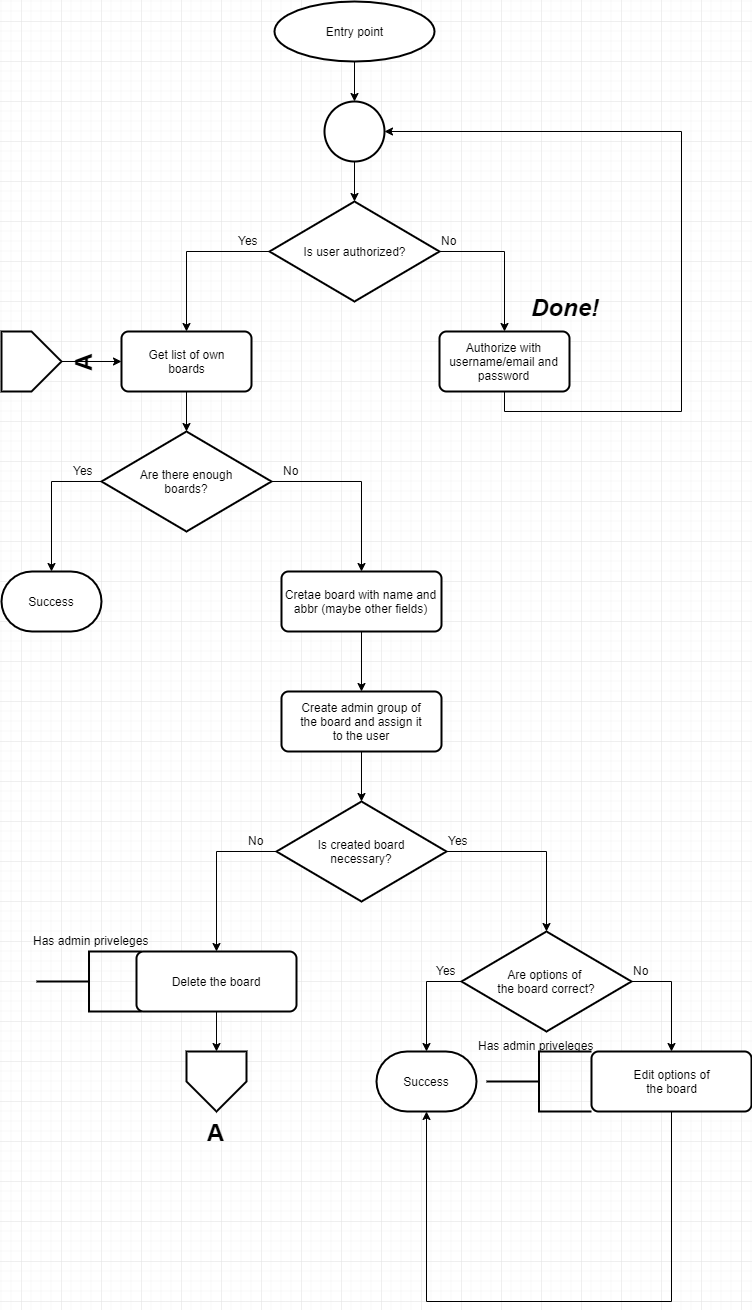

The diagram above was exported from draw.io. Its source (the exported page's mxGraphModel, read from the mxfile embedded in the PNG):
<mxGraphModel dx="910" dy="523" grid="1" gridSize="10" guides="1" tooltips="1" connect="1" arrows="1" fold="1" page="1" pageScale="1" pageWidth="827" pageHeight="1169" math="0" shadow="0">
  <root>
    <mxCell id="0" />
    <mxCell id="1" parent="0" />
    <mxCell id="3ETzLG3zoMRzy2TQC4yJ-6" style="edgeStyle=orthogonalEdgeStyle;rounded=0;orthogonalLoop=1;jettySize=auto;html=1;exitX=0.5;exitY=1;exitDx=0;exitDy=0;exitPerimeter=0;entryX=0.5;entryY=0;entryDx=0;entryDy=0;entryPerimeter=0;" parent="1" source="xGvevYCCA7WRCRCW0fgc-1" target="3ETzLG3zoMRzy2TQC4yJ-5" edge="1">
      <mxGeometry relative="1" as="geometry" />
    </mxCell>
    <mxCell id="xGvevYCCA7WRCRCW0fgc-1" value="Entry point" style="strokeWidth=2;html=1;shape=mxgraph.flowchart.start_1;whiteSpace=wrap;" parent="1" vertex="1">
      <mxGeometry x="333" y="20" width="160" height="60" as="geometry" />
    </mxCell>
    <mxCell id="3ETzLG3zoMRzy2TQC4yJ-8" style="edgeStyle=orthogonalEdgeStyle;rounded=0;orthogonalLoop=1;jettySize=auto;html=1;exitX=1;exitY=0.5;exitDx=0;exitDy=0;exitPerimeter=0;entryX=0.5;entryY=0;entryDx=0;entryDy=0;" parent="1" source="3ETzLG3zoMRzy2TQC4yJ-1" target="3ETzLG3zoMRzy2TQC4yJ-2" edge="1">
      <mxGeometry relative="1" as="geometry" />
    </mxCell>
    <mxCell id="3ETzLG3zoMRzy2TQC4yJ-13" style="edgeStyle=orthogonalEdgeStyle;rounded=0;orthogonalLoop=1;jettySize=auto;html=1;exitX=0;exitY=0.5;exitDx=0;exitDy=0;exitPerimeter=0;entryX=0.5;entryY=0;entryDx=0;entryDy=0;" parent="1" source="3ETzLG3zoMRzy2TQC4yJ-1" target="3ETzLG3zoMRzy2TQC4yJ-12" edge="1">
      <mxGeometry relative="1" as="geometry" />
    </mxCell>
    <mxCell id="3ETzLG3zoMRzy2TQC4yJ-1" value="Is user authorized?" style="strokeWidth=2;html=1;shape=mxgraph.flowchart.decision;whiteSpace=wrap;" parent="1" vertex="1">
      <mxGeometry x="328" y="220" width="170" height="100" as="geometry" />
    </mxCell>
    <mxCell id="3ETzLG3zoMRzy2TQC4yJ-9" style="edgeStyle=orthogonalEdgeStyle;rounded=0;orthogonalLoop=1;jettySize=auto;html=1;exitX=0.5;exitY=1;exitDx=0;exitDy=0;entryX=1;entryY=0.5;entryDx=0;entryDy=0;entryPerimeter=0;" parent="1" source="3ETzLG3zoMRzy2TQC4yJ-2" target="3ETzLG3zoMRzy2TQC4yJ-5" edge="1">
      <mxGeometry relative="1" as="geometry">
        <mxPoint x="470" y="150" as="targetPoint" />
        <Array as="points">
          <mxPoint x="563" y="430" />
          <mxPoint x="740" y="430" />
          <mxPoint x="740" y="150" />
        </Array>
      </mxGeometry>
    </mxCell>
    <mxCell id="3ETzLG3zoMRzy2TQC4yJ-2" value="Authorize with username/email and password" style="rounded=1;whiteSpace=wrap;html=1;absoluteArcSize=1;arcSize=14;strokeWidth=2;" parent="1" vertex="1">
      <mxGeometry x="498" y="350" width="130" height="60" as="geometry" />
    </mxCell>
    <mxCell id="3ETzLG3zoMRzy2TQC4yJ-7" style="edgeStyle=orthogonalEdgeStyle;rounded=0;orthogonalLoop=1;jettySize=auto;html=1;exitX=0.5;exitY=1;exitDx=0;exitDy=0;exitPerimeter=0;" parent="1" source="3ETzLG3zoMRzy2TQC4yJ-5" target="3ETzLG3zoMRzy2TQC4yJ-1" edge="1">
      <mxGeometry relative="1" as="geometry" />
    </mxCell>
    <mxCell id="3ETzLG3zoMRzy2TQC4yJ-5" value="" style="verticalLabelPosition=bottom;verticalAlign=top;html=1;strokeWidth=2;shape=mxgraph.flowchart.on-page_reference;" parent="1" vertex="1">
      <mxGeometry x="383" y="120" width="60" height="60" as="geometry" />
    </mxCell>
    <mxCell id="3ETzLG3zoMRzy2TQC4yJ-10" value="No" style="text;html=1;resizable=0;points=[];autosize=1;align=left;verticalAlign=top;spacingTop=-4;" parent="1" vertex="1">
      <mxGeometry x="498" y="250" width="30" height="10" as="geometry" />
    </mxCell>
    <mxCell id="3ETzLG3zoMRzy2TQC4yJ-11" value="&lt;font style=&quot;font-size: 24px&quot;&gt;&lt;b&gt;&lt;i&gt;Done!&lt;/i&gt;&lt;/b&gt;&lt;/font&gt;" style="text;html=1;resizable=0;points=[];autosize=1;align=left;verticalAlign=top;spacingTop=-4;" parent="1" vertex="1">
      <mxGeometry x="588" y="310" width="80" height="20" as="geometry" />
    </mxCell>
    <mxCell id="3ETzLG3zoMRzy2TQC4yJ-16" style="edgeStyle=orthogonalEdgeStyle;rounded=0;orthogonalLoop=1;jettySize=auto;html=1;exitX=0.5;exitY=1;exitDx=0;exitDy=0;entryX=0.5;entryY=0;entryDx=0;entryDy=0;entryPerimeter=0;" parent="1" source="3ETzLG3zoMRzy2TQC4yJ-12" target="3ETzLG3zoMRzy2TQC4yJ-15" edge="1">
      <mxGeometry relative="1" as="geometry" />
    </mxCell>
    <mxCell id="3ETzLG3zoMRzy2TQC4yJ-12" value="Get list of own&lt;br&gt;boards" style="rounded=1;whiteSpace=wrap;html=1;absoluteArcSize=1;arcSize=14;strokeWidth=2;" parent="1" vertex="1">
      <mxGeometry x="180" y="350" width="130" height="60" as="geometry" />
    </mxCell>
    <mxCell id="3ETzLG3zoMRzy2TQC4yJ-14" value="Yes" style="text;html=1;resizable=0;points=[];autosize=1;align=left;verticalAlign=top;spacingTop=-4;" parent="1" vertex="1">
      <mxGeometry x="295" y="250" width="30" height="10" as="geometry" />
    </mxCell>
    <mxCell id="3ETzLG3zoMRzy2TQC4yJ-18" style="edgeStyle=orthogonalEdgeStyle;rounded=0;orthogonalLoop=1;jettySize=auto;html=1;exitX=0;exitY=0.5;exitDx=0;exitDy=0;exitPerimeter=0;entryX=0.5;entryY=0;entryDx=0;entryDy=0;entryPerimeter=0;" parent="1" source="3ETzLG3zoMRzy2TQC4yJ-15" target="3ETzLG3zoMRzy2TQC4yJ-17" edge="1">
      <mxGeometry relative="1" as="geometry" />
    </mxCell>
    <mxCell id="3ETzLG3zoMRzy2TQC4yJ-21" style="edgeStyle=orthogonalEdgeStyle;rounded=0;orthogonalLoop=1;jettySize=auto;html=1;exitX=1;exitY=0.5;exitDx=0;exitDy=0;exitPerimeter=0;entryX=0.5;entryY=0;entryDx=0;entryDy=0;" parent="1" source="3ETzLG3zoMRzy2TQC4yJ-15" target="3ETzLG3zoMRzy2TQC4yJ-20" edge="1">
      <mxGeometry relative="1" as="geometry" />
    </mxCell>
    <mxCell id="3ETzLG3zoMRzy2TQC4yJ-15" value="Are there enough&lt;br&gt;boards?" style="strokeWidth=2;html=1;shape=mxgraph.flowchart.decision;whiteSpace=wrap;" parent="1" vertex="1">
      <mxGeometry x="160" y="450" width="170" height="100" as="geometry" />
    </mxCell>
    <mxCell id="3ETzLG3zoMRzy2TQC4yJ-17" value="Success" style="strokeWidth=2;html=1;shape=mxgraph.flowchart.terminator;whiteSpace=wrap;" parent="1" vertex="1">
      <mxGeometry x="60" y="590" width="100" height="60" as="geometry" />
    </mxCell>
    <mxCell id="3ETzLG3zoMRzy2TQC4yJ-19" value="Yes" style="text;html=1;resizable=0;points=[];autosize=1;align=left;verticalAlign=top;spacingTop=-4;" parent="1" vertex="1">
      <mxGeometry x="130" y="480" width="30" height="10" as="geometry" />
    </mxCell>
    <mxCell id="3ETzLG3zoMRzy2TQC4yJ-27" style="edgeStyle=orthogonalEdgeStyle;rounded=0;orthogonalLoop=1;jettySize=auto;html=1;exitX=0.5;exitY=1;exitDx=0;exitDy=0;entryX=0.5;entryY=0;entryDx=0;entryDy=0;" parent="1" source="3ETzLG3zoMRzy2TQC4yJ-20" target="3ETzLG3zoMRzy2TQC4yJ-26" edge="1">
      <mxGeometry relative="1" as="geometry" />
    </mxCell>
    <mxCell id="3ETzLG3zoMRzy2TQC4yJ-20" value="Cretae board with name and abbr (maybe other fields)" style="rounded=1;whiteSpace=wrap;html=1;absoluteArcSize=1;arcSize=14;strokeWidth=2;" parent="1" vertex="1">
      <mxGeometry x="340" y="590" width="160" height="60" as="geometry" />
    </mxCell>
    <mxCell id="3ETzLG3zoMRzy2TQC4yJ-22" value="No" style="text;html=1;resizable=0;points=[];autosize=1;align=left;verticalAlign=top;spacingTop=-4;" parent="1" vertex="1">
      <mxGeometry x="340" y="480" width="30" height="10" as="geometry" />
    </mxCell>
    <mxCell id="3ETzLG3zoMRzy2TQC4yJ-29" style="edgeStyle=orthogonalEdgeStyle;rounded=0;orthogonalLoop=1;jettySize=auto;html=1;exitX=0.5;exitY=1;exitDx=0;exitDy=0;entryX=0.5;entryY=0;entryDx=0;entryDy=0;entryPerimeter=0;" parent="1" source="3ETzLG3zoMRzy2TQC4yJ-26" target="3ETzLG3zoMRzy2TQC4yJ-28" edge="1">
      <mxGeometry relative="1" as="geometry" />
    </mxCell>
    <mxCell id="3ETzLG3zoMRzy2TQC4yJ-26" value="Create admin group of&lt;br&gt;the board and assign it&lt;br&gt;to the user" style="rounded=1;whiteSpace=wrap;html=1;absoluteArcSize=1;arcSize=14;strokeWidth=2;" parent="1" vertex="1">
      <mxGeometry x="340" y="710" width="160" height="60" as="geometry" />
    </mxCell>
    <mxCell id="3ETzLG3zoMRzy2TQC4yJ-33" style="edgeStyle=orthogonalEdgeStyle;rounded=0;orthogonalLoop=1;jettySize=auto;html=1;exitX=0;exitY=0.5;exitDx=0;exitDy=0;exitPerimeter=0;entryX=0.5;entryY=0;entryDx=0;entryDy=0;" parent="1" source="3ETzLG3zoMRzy2TQC4yJ-28" target="3ETzLG3zoMRzy2TQC4yJ-32" edge="1">
      <mxGeometry relative="1" as="geometry" />
    </mxCell>
    <mxCell id="3ETzLG3zoMRzy2TQC4yJ-49" style="edgeStyle=orthogonalEdgeStyle;rounded=0;orthogonalLoop=1;jettySize=auto;html=1;exitX=1;exitY=0.5;exitDx=0;exitDy=0;exitPerimeter=0;entryX=0.5;entryY=0;entryDx=0;entryDy=0;entryPerimeter=0;" parent="1" source="3ETzLG3zoMRzy2TQC4yJ-28" target="3ETzLG3zoMRzy2TQC4yJ-48" edge="1">
      <mxGeometry relative="1" as="geometry" />
    </mxCell>
    <mxCell id="3ETzLG3zoMRzy2TQC4yJ-28" value="Is created board&lt;br&gt;necessary?" style="strokeWidth=2;html=1;shape=mxgraph.flowchart.decision;whiteSpace=wrap;" parent="1" vertex="1">
      <mxGeometry x="335" y="820" width="170" height="100" as="geometry" />
    </mxCell>
    <mxCell id="3ETzLG3zoMRzy2TQC4yJ-36" style="edgeStyle=orthogonalEdgeStyle;rounded=0;orthogonalLoop=1;jettySize=auto;html=1;exitX=0.5;exitY=1;exitDx=0;exitDy=0;entryX=0.5;entryY=0;entryDx=0;entryDy=0;" parent="1" source="3ETzLG3zoMRzy2TQC4yJ-32" target="3ETzLG3zoMRzy2TQC4yJ-35" edge="1">
      <mxGeometry relative="1" as="geometry" />
    </mxCell>
    <mxCell id="3ETzLG3zoMRzy2TQC4yJ-32" value="Delete the board" style="rounded=1;whiteSpace=wrap;html=1;absoluteArcSize=1;arcSize=14;strokeWidth=2;" parent="1" vertex="1">
      <mxGeometry x="195" y="970" width="160" height="60" as="geometry" />
    </mxCell>
    <mxCell id="3ETzLG3zoMRzy2TQC4yJ-34" value="No" style="text;html=1;resizable=0;points=[];autosize=1;align=left;verticalAlign=top;spacingTop=-4;" parent="1" vertex="1">
      <mxGeometry x="305" y="850" width="30" height="10" as="geometry" />
    </mxCell>
    <mxCell id="3ETzLG3zoMRzy2TQC4yJ-35" value="&lt;font style=&quot;font-size: 24px&quot;&gt;&lt;b&gt;A&lt;/b&gt;&lt;/font&gt;" style="verticalLabelPosition=bottom;verticalAlign=top;html=1;strokeWidth=2;shape=offPageConnector;rounded=0;size=0.5;" parent="1" vertex="1">
      <mxGeometry x="245" y="1070" width="60" height="60" as="geometry" />
    </mxCell>
    <mxCell id="3ETzLG3zoMRzy2TQC4yJ-44" style="edgeStyle=orthogonalEdgeStyle;rounded=0;orthogonalLoop=1;jettySize=auto;html=1;exitX=0.5;exitY=1;exitDx=0;exitDy=0;entryX=0;entryY=0.5;entryDx=0;entryDy=0;" parent="1" target="3ETzLG3zoMRzy2TQC4yJ-12" edge="1">
      <mxGeometry relative="1" as="geometry">
        <mxPoint x="120" y="380" as="sourcePoint" />
      </mxGeometry>
    </mxCell>
    <mxCell id="3ETzLG3zoMRzy2TQC4yJ-47" value="&lt;font style=&quot;font-size: 24px&quot;&gt;&lt;b&gt;A&lt;/b&gt;&lt;/font&gt;" style="verticalLabelPosition=bottom;verticalAlign=top;html=1;strokeWidth=2;shape=offPageConnector;rounded=0;size=0.5;rotation=-90;" parent="1" vertex="1">
      <mxGeometry x="60" y="350" width="60" height="60" as="geometry" />
    </mxCell>
    <mxCell id="3ETzLG3zoMRzy2TQC4yJ-52" style="edgeStyle=orthogonalEdgeStyle;rounded=0;orthogonalLoop=1;jettySize=auto;html=1;exitX=0;exitY=0.5;exitDx=0;exitDy=0;exitPerimeter=0;entryX=0.5;entryY=0;entryDx=0;entryDy=0;entryPerimeter=0;" parent="1" source="3ETzLG3zoMRzy2TQC4yJ-48" target="3ETzLG3zoMRzy2TQC4yJ-51" edge="1">
      <mxGeometry relative="1" as="geometry" />
    </mxCell>
    <mxCell id="3ETzLG3zoMRzy2TQC4yJ-55" style="edgeStyle=orthogonalEdgeStyle;rounded=0;orthogonalLoop=1;jettySize=auto;html=1;exitX=1;exitY=0.5;exitDx=0;exitDy=0;exitPerimeter=0;entryX=0.5;entryY=0;entryDx=0;entryDy=0;" parent="1" source="3ETzLG3zoMRzy2TQC4yJ-48" target="3ETzLG3zoMRzy2TQC4yJ-54" edge="1">
      <mxGeometry relative="1" as="geometry" />
    </mxCell>
    <mxCell id="3ETzLG3zoMRzy2TQC4yJ-48" value="Are options of&amp;nbsp;&lt;br&gt;the board correct?" style="strokeWidth=2;html=1;shape=mxgraph.flowchart.decision;whiteSpace=wrap;" parent="1" vertex="1">
      <mxGeometry x="520" y="950" width="170" height="100" as="geometry" />
    </mxCell>
    <mxCell id="3ETzLG3zoMRzy2TQC4yJ-50" value="Yes" style="text;html=1;resizable=0;points=[];autosize=1;align=left;verticalAlign=top;spacingTop=-4;" parent="1" vertex="1">
      <mxGeometry x="505" y="850" width="30" height="10" as="geometry" />
    </mxCell>
    <mxCell id="3ETzLG3zoMRzy2TQC4yJ-51" value="Success" style="strokeWidth=2;html=1;shape=mxgraph.flowchart.terminator;whiteSpace=wrap;" parent="1" vertex="1">
      <mxGeometry x="435" y="1070" width="100" height="60" as="geometry" />
    </mxCell>
    <mxCell id="3ETzLG3zoMRzy2TQC4yJ-53" value="Yes" style="text;html=1;resizable=0;points=[];autosize=1;align=left;verticalAlign=top;spacingTop=-4;" parent="1" vertex="1">
      <mxGeometry x="493" y="980" width="30" height="10" as="geometry" />
    </mxCell>
    <mxCell id="3ETzLG3zoMRzy2TQC4yJ-57" style="edgeStyle=orthogonalEdgeStyle;rounded=0;orthogonalLoop=1;jettySize=auto;html=1;exitX=0.5;exitY=1;exitDx=0;exitDy=0;entryX=0.5;entryY=1;entryDx=0;entryDy=0;entryPerimeter=0;" parent="1" source="3ETzLG3zoMRzy2TQC4yJ-54" target="3ETzLG3zoMRzy2TQC4yJ-51" edge="1">
      <mxGeometry relative="1" as="geometry">
        <mxPoint x="460" y="1250" as="targetPoint" />
        <Array as="points">
          <mxPoint x="730" y="1320" />
          <mxPoint x="485" y="1320" />
        </Array>
      </mxGeometry>
    </mxCell>
    <mxCell id="3ETzLG3zoMRzy2TQC4yJ-54" value="Edit options of&lt;br&gt;the board" style="rounded=1;whiteSpace=wrap;html=1;absoluteArcSize=1;arcSize=14;strokeWidth=2;" parent="1" vertex="1">
      <mxGeometry x="650" y="1070" width="160" height="60" as="geometry" />
    </mxCell>
    <mxCell id="3ETzLG3zoMRzy2TQC4yJ-56" value="No" style="text;html=1;resizable=0;points=[];autosize=1;align=left;verticalAlign=top;spacingTop=-4;" parent="1" vertex="1">
      <mxGeometry x="690" y="980" width="30" height="10" as="geometry" />
    </mxCell>
    <mxCell id="PTLl4e4bnvUDloSireoU-1" value="" style="strokeWidth=2;html=1;shape=mxgraph.flowchart.annotation_2;align=left;labelPosition=right;pointerEvents=1;" vertex="1" parent="1">
      <mxGeometry x="95" y="970" width="105" height="60" as="geometry" />
    </mxCell>
    <mxCell id="PTLl4e4bnvUDloSireoU-2" value="Has admin priveleges" style="text;html=1;resizable=0;points=[];autosize=1;align=left;verticalAlign=top;spacingTop=-4;" vertex="1" parent="1">
      <mxGeometry x="90" y="950" width="130" height="10" as="geometry" />
    </mxCell>
    <mxCell id="PTLl4e4bnvUDloSireoU-3" value="" style="strokeWidth=2;html=1;shape=mxgraph.flowchart.annotation_2;align=left;labelPosition=right;pointerEvents=1;" vertex="1" parent="1">
      <mxGeometry x="545" y="1070" width="105" height="60" as="geometry" />
    </mxCell>
    <mxCell id="PTLl4e4bnvUDloSireoU-4" value="Has admin priveleges" style="text;html=1;resizable=0;points=[];autosize=1;align=left;verticalAlign=top;spacingTop=-4;" vertex="1" parent="1">
      <mxGeometry x="535" y="1055" width="130" height="10" as="geometry" />
    </mxCell>
  </root>
</mxGraphModel>